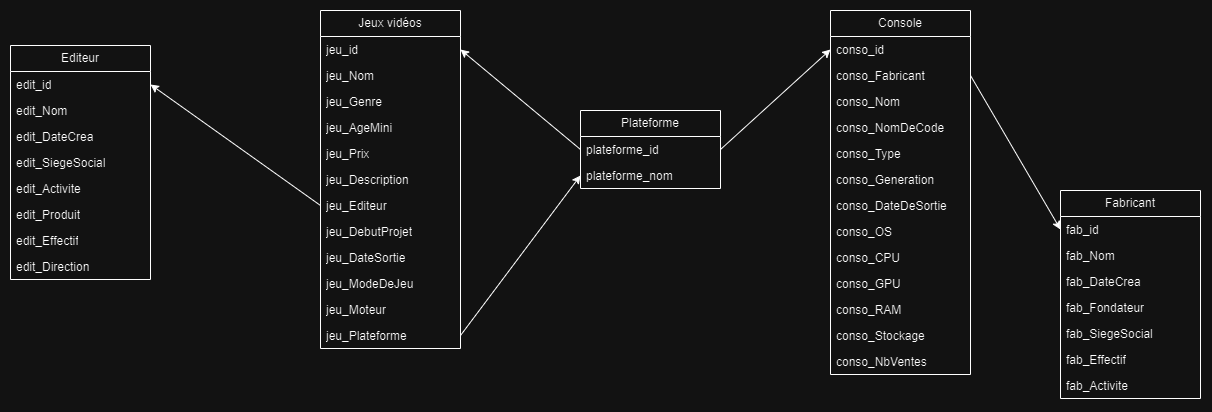

The diagram above was exported from draw.io. Its source (the exported page's mxGraphModel, read from the mxfile embedded in the PNG):
<mxGraphModel dx="1235" dy="614" grid="1" gridSize="10" guides="1" tooltips="1" connect="1" arrows="1" fold="1" page="1" pageScale="1" pageWidth="827" pageHeight="1169" math="0" shadow="0">
  <root>
    <mxCell id="0" />
    <mxCell id="1" parent="0" />
    <mxCell id="TaJ2x6z7fyHTKH4eOzpt-1" value="Jeux vidéos" style="swimlane;fontStyle=0;childLayout=stackLayout;horizontal=1;startSize=26;fillColor=none;horizontalStack=0;resizeParent=1;resizeParentMax=0;resizeLast=0;collapsible=1;marginBottom=0;whiteSpace=wrap;html=1;" parent="1" vertex="1">
      <mxGeometry x="370" y="560" width="140" height="338" as="geometry" />
    </mxCell>
    <mxCell id="TaJ2x6z7fyHTKH4eOzpt-2" value="jeu_id" style="text;strokeColor=none;fillColor=none;align=left;verticalAlign=top;spacingLeft=4;spacingRight=4;overflow=hidden;rotatable=0;points=[[0,0.5],[1,0.5]];portConstraint=eastwest;whiteSpace=wrap;html=1;" parent="TaJ2x6z7fyHTKH4eOzpt-1" vertex="1">
      <mxGeometry y="26" width="140" height="26" as="geometry" />
    </mxCell>
    <mxCell id="TaJ2x6z7fyHTKH4eOzpt-3" value="jeu_Nom" style="text;strokeColor=none;fillColor=none;align=left;verticalAlign=top;spacingLeft=4;spacingRight=4;overflow=hidden;rotatable=0;points=[[0,0.5],[1,0.5]];portConstraint=eastwest;whiteSpace=wrap;html=1;" parent="TaJ2x6z7fyHTKH4eOzpt-1" vertex="1">
      <mxGeometry y="52" width="140" height="26" as="geometry" />
    </mxCell>
    <mxCell id="TaJ2x6z7fyHTKH4eOzpt-5" value="jeu_Genre" style="text;strokeColor=none;fillColor=none;align=left;verticalAlign=top;spacingLeft=4;spacingRight=4;overflow=hidden;rotatable=0;points=[[0,0.5],[1,0.5]];portConstraint=eastwest;whiteSpace=wrap;html=1;" parent="TaJ2x6z7fyHTKH4eOzpt-1" vertex="1">
      <mxGeometry y="78" width="140" height="26" as="geometry" />
    </mxCell>
    <mxCell id="TaJ2x6z7fyHTKH4eOzpt-6" value="jeu_AgeMini" style="text;strokeColor=none;fillColor=none;align=left;verticalAlign=top;spacingLeft=4;spacingRight=4;overflow=hidden;rotatable=0;points=[[0,0.5],[1,0.5]];portConstraint=eastwest;whiteSpace=wrap;html=1;" parent="TaJ2x6z7fyHTKH4eOzpt-1" vertex="1">
      <mxGeometry y="104" width="140" height="26" as="geometry" />
    </mxCell>
    <mxCell id="TaJ2x6z7fyHTKH4eOzpt-7" value="jeu_Prix" style="text;strokeColor=none;fillColor=none;align=left;verticalAlign=top;spacingLeft=4;spacingRight=4;overflow=hidden;rotatable=0;points=[[0,0.5],[1,0.5]];portConstraint=eastwest;whiteSpace=wrap;html=1;" parent="TaJ2x6z7fyHTKH4eOzpt-1" vertex="1">
      <mxGeometry y="130" width="140" height="26" as="geometry" />
    </mxCell>
    <mxCell id="TaJ2x6z7fyHTKH4eOzpt-8" value="jeu_Description" style="text;strokeColor=none;fillColor=none;align=left;verticalAlign=top;spacingLeft=4;spacingRight=4;overflow=hidden;rotatable=0;points=[[0,0.5],[1,0.5]];portConstraint=eastwest;whiteSpace=wrap;html=1;" parent="TaJ2x6z7fyHTKH4eOzpt-1" vertex="1">
      <mxGeometry y="156" width="140" height="26" as="geometry" />
    </mxCell>
    <mxCell id="TaJ2x6z7fyHTKH4eOzpt-9" value="jeu_Editeur" style="text;strokeColor=none;fillColor=none;align=left;verticalAlign=top;spacingLeft=4;spacingRight=4;overflow=hidden;rotatable=0;points=[[0,0.5],[1,0.5]];portConstraint=eastwest;whiteSpace=wrap;html=1;" parent="TaJ2x6z7fyHTKH4eOzpt-1" vertex="1">
      <mxGeometry y="182" width="140" height="26" as="geometry" />
    </mxCell>
    <mxCell id="TaJ2x6z7fyHTKH4eOzpt-10" value="jeu_DebutProjet" style="text;strokeColor=none;fillColor=none;align=left;verticalAlign=top;spacingLeft=4;spacingRight=4;overflow=hidden;rotatable=0;points=[[0,0.5],[1,0.5]];portConstraint=eastwest;whiteSpace=wrap;html=1;" parent="TaJ2x6z7fyHTKH4eOzpt-1" vertex="1">
      <mxGeometry y="208" width="140" height="26" as="geometry" />
    </mxCell>
    <mxCell id="TaJ2x6z7fyHTKH4eOzpt-11" value="jeu_DateSortie" style="text;strokeColor=none;fillColor=none;align=left;verticalAlign=top;spacingLeft=4;spacingRight=4;overflow=hidden;rotatable=0;points=[[0,0.5],[1,0.5]];portConstraint=eastwest;whiteSpace=wrap;html=1;" parent="TaJ2x6z7fyHTKH4eOzpt-1" vertex="1">
      <mxGeometry y="234" width="140" height="26" as="geometry" />
    </mxCell>
    <mxCell id="TaJ2x6z7fyHTKH4eOzpt-12" value="jeu_ModeDeJeu" style="text;strokeColor=none;fillColor=none;align=left;verticalAlign=top;spacingLeft=4;spacingRight=4;overflow=hidden;rotatable=0;points=[[0,0.5],[1,0.5]];portConstraint=eastwest;whiteSpace=wrap;html=1;" parent="TaJ2x6z7fyHTKH4eOzpt-1" vertex="1">
      <mxGeometry y="260" width="140" height="26" as="geometry" />
    </mxCell>
    <mxCell id="TaJ2x6z7fyHTKH4eOzpt-13" value="jeu_Moteur" style="text;strokeColor=none;fillColor=none;align=left;verticalAlign=top;spacingLeft=4;spacingRight=4;overflow=hidden;rotatable=0;points=[[0,0.5],[1,0.5]];portConstraint=eastwest;whiteSpace=wrap;html=1;" parent="TaJ2x6z7fyHTKH4eOzpt-1" vertex="1">
      <mxGeometry y="286" width="140" height="26" as="geometry" />
    </mxCell>
    <mxCell id="TaJ2x6z7fyHTKH4eOzpt-4" value="jeu_Plateforme" style="text;strokeColor=none;fillColor=none;align=left;verticalAlign=top;spacingLeft=4;spacingRight=4;overflow=hidden;rotatable=0;points=[[0,0.5],[1,0.5]];portConstraint=eastwest;whiteSpace=wrap;html=1;" parent="TaJ2x6z7fyHTKH4eOzpt-1" vertex="1">
      <mxGeometry y="312" width="140" height="26" as="geometry" />
    </mxCell>
    <mxCell id="TaJ2x6z7fyHTKH4eOzpt-14" value="Console" style="swimlane;fontStyle=0;childLayout=stackLayout;horizontal=1;startSize=26;fillColor=none;horizontalStack=0;resizeParent=1;resizeParentMax=0;resizeLast=0;collapsible=1;marginBottom=0;whiteSpace=wrap;html=1;" parent="1" vertex="1">
      <mxGeometry x="880" y="560" width="140" height="364" as="geometry" />
    </mxCell>
    <mxCell id="TaJ2x6z7fyHTKH4eOzpt-15" value="conso_id" style="text;strokeColor=none;fillColor=none;align=left;verticalAlign=top;spacingLeft=4;spacingRight=4;overflow=hidden;rotatable=0;points=[[0,0.5],[1,0.5]];portConstraint=eastwest;whiteSpace=wrap;html=1;" parent="TaJ2x6z7fyHTKH4eOzpt-14" vertex="1">
      <mxGeometry y="26" width="140" height="26" as="geometry" />
    </mxCell>
    <mxCell id="TaJ2x6z7fyHTKH4eOzpt-16" value="conso_Fabricant" style="text;strokeColor=none;fillColor=none;align=left;verticalAlign=top;spacingLeft=4;spacingRight=4;overflow=hidden;rotatable=0;points=[[0,0.5],[1,0.5]];portConstraint=eastwest;whiteSpace=wrap;html=1;" parent="TaJ2x6z7fyHTKH4eOzpt-14" vertex="1">
      <mxGeometry y="52" width="140" height="26" as="geometry" />
    </mxCell>
    <mxCell id="TaJ2x6z7fyHTKH4eOzpt-17" value="conso_Nom" style="text;strokeColor=none;fillColor=none;align=left;verticalAlign=top;spacingLeft=4;spacingRight=4;overflow=hidden;rotatable=0;points=[[0,0.5],[1,0.5]];portConstraint=eastwest;whiteSpace=wrap;html=1;" parent="TaJ2x6z7fyHTKH4eOzpt-14" vertex="1">
      <mxGeometry y="78" width="140" height="26" as="geometry" />
    </mxCell>
    <mxCell id="TaJ2x6z7fyHTKH4eOzpt-18" value="conso_NomDeCode" style="text;strokeColor=none;fillColor=none;align=left;verticalAlign=top;spacingLeft=4;spacingRight=4;overflow=hidden;rotatable=0;points=[[0,0.5],[1,0.5]];portConstraint=eastwest;whiteSpace=wrap;html=1;" parent="TaJ2x6z7fyHTKH4eOzpt-14" vertex="1">
      <mxGeometry y="104" width="140" height="26" as="geometry" />
    </mxCell>
    <mxCell id="TaJ2x6z7fyHTKH4eOzpt-19" value="conso_Type" style="text;strokeColor=none;fillColor=none;align=left;verticalAlign=top;spacingLeft=4;spacingRight=4;overflow=hidden;rotatable=0;points=[[0,0.5],[1,0.5]];portConstraint=eastwest;whiteSpace=wrap;html=1;" parent="TaJ2x6z7fyHTKH4eOzpt-14" vertex="1">
      <mxGeometry y="130" width="140" height="26" as="geometry" />
    </mxCell>
    <mxCell id="TaJ2x6z7fyHTKH4eOzpt-20" value="conso_Generation" style="text;strokeColor=none;fillColor=none;align=left;verticalAlign=top;spacingLeft=4;spacingRight=4;overflow=hidden;rotatable=0;points=[[0,0.5],[1,0.5]];portConstraint=eastwest;whiteSpace=wrap;html=1;" parent="TaJ2x6z7fyHTKH4eOzpt-14" vertex="1">
      <mxGeometry y="156" width="140" height="26" as="geometry" />
    </mxCell>
    <mxCell id="TaJ2x6z7fyHTKH4eOzpt-21" value="conso_DateDeSortie" style="text;strokeColor=none;fillColor=none;align=left;verticalAlign=top;spacingLeft=4;spacingRight=4;overflow=hidden;rotatable=0;points=[[0,0.5],[1,0.5]];portConstraint=eastwest;whiteSpace=wrap;html=1;" parent="TaJ2x6z7fyHTKH4eOzpt-14" vertex="1">
      <mxGeometry y="182" width="140" height="26" as="geometry" />
    </mxCell>
    <mxCell id="TaJ2x6z7fyHTKH4eOzpt-22" value="conso_OS" style="text;strokeColor=none;fillColor=none;align=left;verticalAlign=top;spacingLeft=4;spacingRight=4;overflow=hidden;rotatable=0;points=[[0,0.5],[1,0.5]];portConstraint=eastwest;whiteSpace=wrap;html=1;" parent="TaJ2x6z7fyHTKH4eOzpt-14" vertex="1">
      <mxGeometry y="208" width="140" height="26" as="geometry" />
    </mxCell>
    <mxCell id="TaJ2x6z7fyHTKH4eOzpt-23" value="conso_CPU" style="text;strokeColor=none;fillColor=none;align=left;verticalAlign=top;spacingLeft=4;spacingRight=4;overflow=hidden;rotatable=0;points=[[0,0.5],[1,0.5]];portConstraint=eastwest;whiteSpace=wrap;html=1;" parent="TaJ2x6z7fyHTKH4eOzpt-14" vertex="1">
      <mxGeometry y="234" width="140" height="26" as="geometry" />
    </mxCell>
    <mxCell id="TaJ2x6z7fyHTKH4eOzpt-24" value="conso_GPU" style="text;strokeColor=none;fillColor=none;align=left;verticalAlign=top;spacingLeft=4;spacingRight=4;overflow=hidden;rotatable=0;points=[[0,0.5],[1,0.5]];portConstraint=eastwest;whiteSpace=wrap;html=1;" parent="TaJ2x6z7fyHTKH4eOzpt-14" vertex="1">
      <mxGeometry y="260" width="140" height="26" as="geometry" />
    </mxCell>
    <mxCell id="TaJ2x6z7fyHTKH4eOzpt-25" value="conso_RAM" style="text;strokeColor=none;fillColor=none;align=left;verticalAlign=top;spacingLeft=4;spacingRight=4;overflow=hidden;rotatable=0;points=[[0,0.5],[1,0.5]];portConstraint=eastwest;whiteSpace=wrap;html=1;" parent="TaJ2x6z7fyHTKH4eOzpt-14" vertex="1">
      <mxGeometry y="286" width="140" height="26" as="geometry" />
    </mxCell>
    <mxCell id="TaJ2x6z7fyHTKH4eOzpt-26" value="conso_Stockage" style="text;strokeColor=none;fillColor=none;align=left;verticalAlign=top;spacingLeft=4;spacingRight=4;overflow=hidden;rotatable=0;points=[[0,0.5],[1,0.5]];portConstraint=eastwest;whiteSpace=wrap;html=1;" parent="TaJ2x6z7fyHTKH4eOzpt-14" vertex="1">
      <mxGeometry y="312" width="140" height="26" as="geometry" />
    </mxCell>
    <mxCell id="TaJ2x6z7fyHTKH4eOzpt-27" value="conso_NbVentes" style="text;strokeColor=none;fillColor=none;align=left;verticalAlign=top;spacingLeft=4;spacingRight=4;overflow=hidden;rotatable=0;points=[[0,0.5],[1,0.5]];portConstraint=eastwest;whiteSpace=wrap;html=1;" parent="TaJ2x6z7fyHTKH4eOzpt-14" vertex="1">
      <mxGeometry y="338" width="140" height="26" as="geometry" />
    </mxCell>
    <mxCell id="TaJ2x6z7fyHTKH4eOzpt-28" value="Fabricant" style="swimlane;fontStyle=0;childLayout=stackLayout;horizontal=1;startSize=26;fillColor=none;horizontalStack=0;resizeParent=1;resizeParentMax=0;resizeLast=0;collapsible=1;marginBottom=0;whiteSpace=wrap;html=1;" parent="1" vertex="1">
      <mxGeometry x="1110" y="740" width="140" height="208" as="geometry" />
    </mxCell>
    <mxCell id="TaJ2x6z7fyHTKH4eOzpt-29" value="fab_id" style="text;strokeColor=none;fillColor=none;align=left;verticalAlign=top;spacingLeft=4;spacingRight=4;overflow=hidden;rotatable=0;points=[[0,0.5],[1,0.5]];portConstraint=eastwest;whiteSpace=wrap;html=1;" parent="TaJ2x6z7fyHTKH4eOzpt-28" vertex="1">
      <mxGeometry y="26" width="140" height="26" as="geometry" />
    </mxCell>
    <mxCell id="TaJ2x6z7fyHTKH4eOzpt-30" value="fab_Nom" style="text;strokeColor=none;fillColor=none;align=left;verticalAlign=top;spacingLeft=4;spacingRight=4;overflow=hidden;rotatable=0;points=[[0,0.5],[1,0.5]];portConstraint=eastwest;whiteSpace=wrap;html=1;" parent="TaJ2x6z7fyHTKH4eOzpt-28" vertex="1">
      <mxGeometry y="52" width="140" height="26" as="geometry" />
    </mxCell>
    <mxCell id="TaJ2x6z7fyHTKH4eOzpt-31" value="fab_DateCrea" style="text;strokeColor=none;fillColor=none;align=left;verticalAlign=top;spacingLeft=4;spacingRight=4;overflow=hidden;rotatable=0;points=[[0,0.5],[1,0.5]];portConstraint=eastwest;whiteSpace=wrap;html=1;" parent="TaJ2x6z7fyHTKH4eOzpt-28" vertex="1">
      <mxGeometry y="78" width="140" height="26" as="geometry" />
    </mxCell>
    <mxCell id="TaJ2x6z7fyHTKH4eOzpt-32" value="fab_Fondateur" style="text;strokeColor=none;fillColor=none;align=left;verticalAlign=top;spacingLeft=4;spacingRight=4;overflow=hidden;rotatable=0;points=[[0,0.5],[1,0.5]];portConstraint=eastwest;whiteSpace=wrap;html=1;" parent="TaJ2x6z7fyHTKH4eOzpt-28" vertex="1">
      <mxGeometry y="104" width="140" height="26" as="geometry" />
    </mxCell>
    <mxCell id="TaJ2x6z7fyHTKH4eOzpt-33" value="fab_SiegeSocial" style="text;strokeColor=none;fillColor=none;align=left;verticalAlign=top;spacingLeft=4;spacingRight=4;overflow=hidden;rotatable=0;points=[[0,0.5],[1,0.5]];portConstraint=eastwest;whiteSpace=wrap;html=1;" parent="TaJ2x6z7fyHTKH4eOzpt-28" vertex="1">
      <mxGeometry y="130" width="140" height="26" as="geometry" />
    </mxCell>
    <mxCell id="TaJ2x6z7fyHTKH4eOzpt-34" value="fab_Effectif" style="text;strokeColor=none;fillColor=none;align=left;verticalAlign=top;spacingLeft=4;spacingRight=4;overflow=hidden;rotatable=0;points=[[0,0.5],[1,0.5]];portConstraint=eastwest;whiteSpace=wrap;html=1;" parent="TaJ2x6z7fyHTKH4eOzpt-28" vertex="1">
      <mxGeometry y="156" width="140" height="26" as="geometry" />
    </mxCell>
    <mxCell id="TaJ2x6z7fyHTKH4eOzpt-35" value="fab_Activite" style="text;strokeColor=none;fillColor=none;align=left;verticalAlign=top;spacingLeft=4;spacingRight=4;overflow=hidden;rotatable=0;points=[[0,0.5],[1,0.5]];portConstraint=eastwest;whiteSpace=wrap;html=1;" parent="TaJ2x6z7fyHTKH4eOzpt-28" vertex="1">
      <mxGeometry y="182" width="140" height="26" as="geometry" />
    </mxCell>
    <mxCell id="TaJ2x6z7fyHTKH4eOzpt-36" value="Editeur" style="swimlane;fontStyle=0;childLayout=stackLayout;horizontal=1;startSize=26;fillColor=none;horizontalStack=0;resizeParent=1;resizeParentMax=0;resizeLast=0;collapsible=1;marginBottom=0;whiteSpace=wrap;html=1;" parent="1" vertex="1">
      <mxGeometry x="60" y="595" width="140" height="234" as="geometry" />
    </mxCell>
    <mxCell id="TaJ2x6z7fyHTKH4eOzpt-37" value="edit_id" style="text;strokeColor=none;fillColor=none;align=left;verticalAlign=top;spacingLeft=4;spacingRight=4;overflow=hidden;rotatable=0;points=[[0,0.5],[1,0.5]];portConstraint=eastwest;whiteSpace=wrap;html=1;" parent="TaJ2x6z7fyHTKH4eOzpt-36" vertex="1">
      <mxGeometry y="26" width="140" height="26" as="geometry" />
    </mxCell>
    <mxCell id="TaJ2x6z7fyHTKH4eOzpt-38" value="edit_Nom" style="text;strokeColor=none;fillColor=none;align=left;verticalAlign=top;spacingLeft=4;spacingRight=4;overflow=hidden;rotatable=0;points=[[0,0.5],[1,0.5]];portConstraint=eastwest;whiteSpace=wrap;html=1;" parent="TaJ2x6z7fyHTKH4eOzpt-36" vertex="1">
      <mxGeometry y="52" width="140" height="26" as="geometry" />
    </mxCell>
    <mxCell id="TaJ2x6z7fyHTKH4eOzpt-39" value="edit_DateCrea" style="text;strokeColor=none;fillColor=none;align=left;verticalAlign=top;spacingLeft=4;spacingRight=4;overflow=hidden;rotatable=0;points=[[0,0.5],[1,0.5]];portConstraint=eastwest;whiteSpace=wrap;html=1;" parent="TaJ2x6z7fyHTKH4eOzpt-36" vertex="1">
      <mxGeometry y="78" width="140" height="26" as="geometry" />
    </mxCell>
    <mxCell id="TaJ2x6z7fyHTKH4eOzpt-40" value="edit_SiegeSocial" style="text;strokeColor=none;fillColor=none;align=left;verticalAlign=top;spacingLeft=4;spacingRight=4;overflow=hidden;rotatable=0;points=[[0,0.5],[1,0.5]];portConstraint=eastwest;whiteSpace=wrap;html=1;" parent="TaJ2x6z7fyHTKH4eOzpt-36" vertex="1">
      <mxGeometry y="104" width="140" height="26" as="geometry" />
    </mxCell>
    <mxCell id="TaJ2x6z7fyHTKH4eOzpt-41" value="edit_Activite" style="text;strokeColor=none;fillColor=none;align=left;verticalAlign=top;spacingLeft=4;spacingRight=4;overflow=hidden;rotatable=0;points=[[0,0.5],[1,0.5]];portConstraint=eastwest;whiteSpace=wrap;html=1;" parent="TaJ2x6z7fyHTKH4eOzpt-36" vertex="1">
      <mxGeometry y="130" width="140" height="26" as="geometry" />
    </mxCell>
    <mxCell id="TaJ2x6z7fyHTKH4eOzpt-42" value="edit_Produit" style="text;strokeColor=none;fillColor=none;align=left;verticalAlign=top;spacingLeft=4;spacingRight=4;overflow=hidden;rotatable=0;points=[[0,0.5],[1,0.5]];portConstraint=eastwest;whiteSpace=wrap;html=1;" parent="TaJ2x6z7fyHTKH4eOzpt-36" vertex="1">
      <mxGeometry y="156" width="140" height="26" as="geometry" />
    </mxCell>
    <mxCell id="TaJ2x6z7fyHTKH4eOzpt-43" value="edit_Effectif" style="text;strokeColor=none;fillColor=none;align=left;verticalAlign=top;spacingLeft=4;spacingRight=4;overflow=hidden;rotatable=0;points=[[0,0.5],[1,0.5]];portConstraint=eastwest;whiteSpace=wrap;html=1;" parent="TaJ2x6z7fyHTKH4eOzpt-36" vertex="1">
      <mxGeometry y="182" width="140" height="26" as="geometry" />
    </mxCell>
    <mxCell id="TaJ2x6z7fyHTKH4eOzpt-44" value="edit_Direction" style="text;strokeColor=none;fillColor=none;align=left;verticalAlign=top;spacingLeft=4;spacingRight=4;overflow=hidden;rotatable=0;points=[[0,0.5],[1,0.5]];portConstraint=eastwest;whiteSpace=wrap;html=1;" parent="TaJ2x6z7fyHTKH4eOzpt-36" vertex="1">
      <mxGeometry y="208" width="140" height="26" as="geometry" />
    </mxCell>
    <mxCell id="IDTwsNcG1aUjV0sTZO_e-4" style="rounded=0;orthogonalLoop=1;jettySize=auto;html=1;entryX=0;entryY=0.5;entryDx=0;entryDy=0;exitX=1;exitY=0.5;exitDx=0;exitDy=0;" edge="1" parent="1" source="TaJ2x6z7fyHTKH4eOzpt-16" target="TaJ2x6z7fyHTKH4eOzpt-29">
      <mxGeometry relative="1" as="geometry">
        <mxPoint x="1020" y="620" as="sourcePoint" />
      </mxGeometry>
    </mxCell>
    <mxCell id="IDTwsNcG1aUjV0sTZO_e-5" style="rounded=0;orthogonalLoop=1;jettySize=auto;html=1;exitX=0;exitY=0.5;exitDx=0;exitDy=0;entryX=1;entryY=0.5;entryDx=0;entryDy=0;" edge="1" parent="1" source="TaJ2x6z7fyHTKH4eOzpt-9" target="TaJ2x6z7fyHTKH4eOzpt-37">
      <mxGeometry relative="1" as="geometry" />
    </mxCell>
    <mxCell id="IDTwsNcG1aUjV0sTZO_e-6" style="rounded=0;orthogonalLoop=1;jettySize=auto;html=1;exitX=1;exitY=0.5;exitDx=0;exitDy=0;entryX=0;entryY=0.5;entryDx=0;entryDy=0;" edge="1" parent="1" source="TaJ2x6z7fyHTKH4eOzpt-4" target="IDTwsNcG1aUjV0sTZO_e-10">
      <mxGeometry relative="1" as="geometry" />
    </mxCell>
    <mxCell id="IDTwsNcG1aUjV0sTZO_e-7" value="Plateforme" style="swimlane;fontStyle=0;childLayout=stackLayout;horizontal=1;startSize=26;fillColor=none;horizontalStack=0;resizeParent=1;resizeParentMax=0;resizeLast=0;collapsible=1;marginBottom=0;whiteSpace=wrap;html=1;" vertex="1" parent="1">
      <mxGeometry x="630" y="660" width="140" height="78" as="geometry" />
    </mxCell>
    <mxCell id="IDTwsNcG1aUjV0sTZO_e-8" value="plateforme_id" style="text;strokeColor=none;fillColor=none;align=left;verticalAlign=top;spacingLeft=4;spacingRight=4;overflow=hidden;rotatable=0;points=[[0,0.5],[1,0.5]];portConstraint=eastwest;whiteSpace=wrap;html=1;" vertex="1" parent="IDTwsNcG1aUjV0sTZO_e-7">
      <mxGeometry y="26" width="140" height="26" as="geometry" />
    </mxCell>
    <mxCell id="IDTwsNcG1aUjV0sTZO_e-10" value="plateforme_nom" style="text;strokeColor=none;fillColor=none;align=left;verticalAlign=top;spacingLeft=4;spacingRight=4;overflow=hidden;rotatable=0;points=[[0,0.5],[1,0.5]];portConstraint=eastwest;whiteSpace=wrap;html=1;" vertex="1" parent="IDTwsNcG1aUjV0sTZO_e-7">
      <mxGeometry y="52" width="140" height="26" as="geometry" />
    </mxCell>
    <mxCell id="IDTwsNcG1aUjV0sTZO_e-11" style="rounded=0;orthogonalLoop=1;jettySize=auto;html=1;entryX=0;entryY=0.5;entryDx=0;entryDy=0;exitX=1;exitY=0.5;exitDx=0;exitDy=0;" edge="1" parent="1" source="IDTwsNcG1aUjV0sTZO_e-8" target="TaJ2x6z7fyHTKH4eOzpt-15">
      <mxGeometry relative="1" as="geometry" />
    </mxCell>
    <mxCell id="IDTwsNcG1aUjV0sTZO_e-13" style="rounded=0;orthogonalLoop=1;jettySize=auto;html=1;entryX=1;entryY=0.5;entryDx=0;entryDy=0;exitX=0;exitY=0.5;exitDx=0;exitDy=0;" edge="1" parent="1" source="IDTwsNcG1aUjV0sTZO_e-8" target="TaJ2x6z7fyHTKH4eOzpt-2">
      <mxGeometry relative="1" as="geometry" />
    </mxCell>
  </root>
</mxGraphModel>